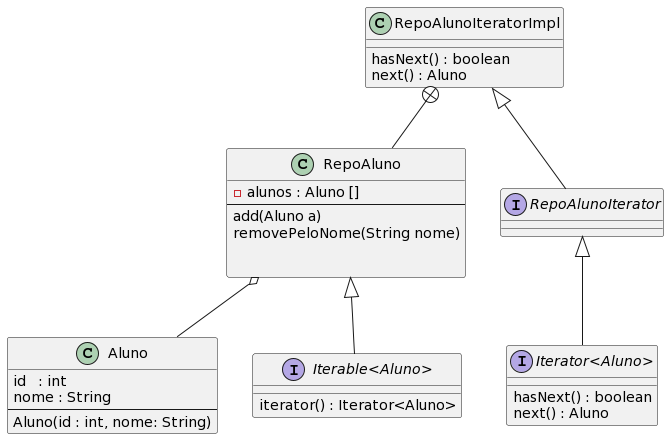

The diagram above was rendered by PlantUML. Its source (embedded in the PNG):
@startuml
RepoAluno o-- Aluno
RepoAluno <|-- "Iterable<Aluno>"
RepoAlunoIteratorImpl <|-- RepoAlunoIterator
RepoAlunoIterator <|-- "Iterator<Aluno>"
RepoAlunoIteratorImpl +-- RepoAluno

class Aluno {
id   : int 
nome : String
--
Aluno(id : int, nome: String)
}
class RepoAluno{
- alunos : Aluno []
--
add(Aluno a)
removePeloNome(String nome)


}

class RepoAlunoIteratorImpl{
hasNext() : boolean
next() : Aluno
}

interface RepoAlunoIterator {

}

interface "Iterator<Aluno>" {
hasNext() : boolean
next() : Aluno
}

interface "Iterable<Aluno>" {
iterator() : Iterator<Aluno>
}
@enduml